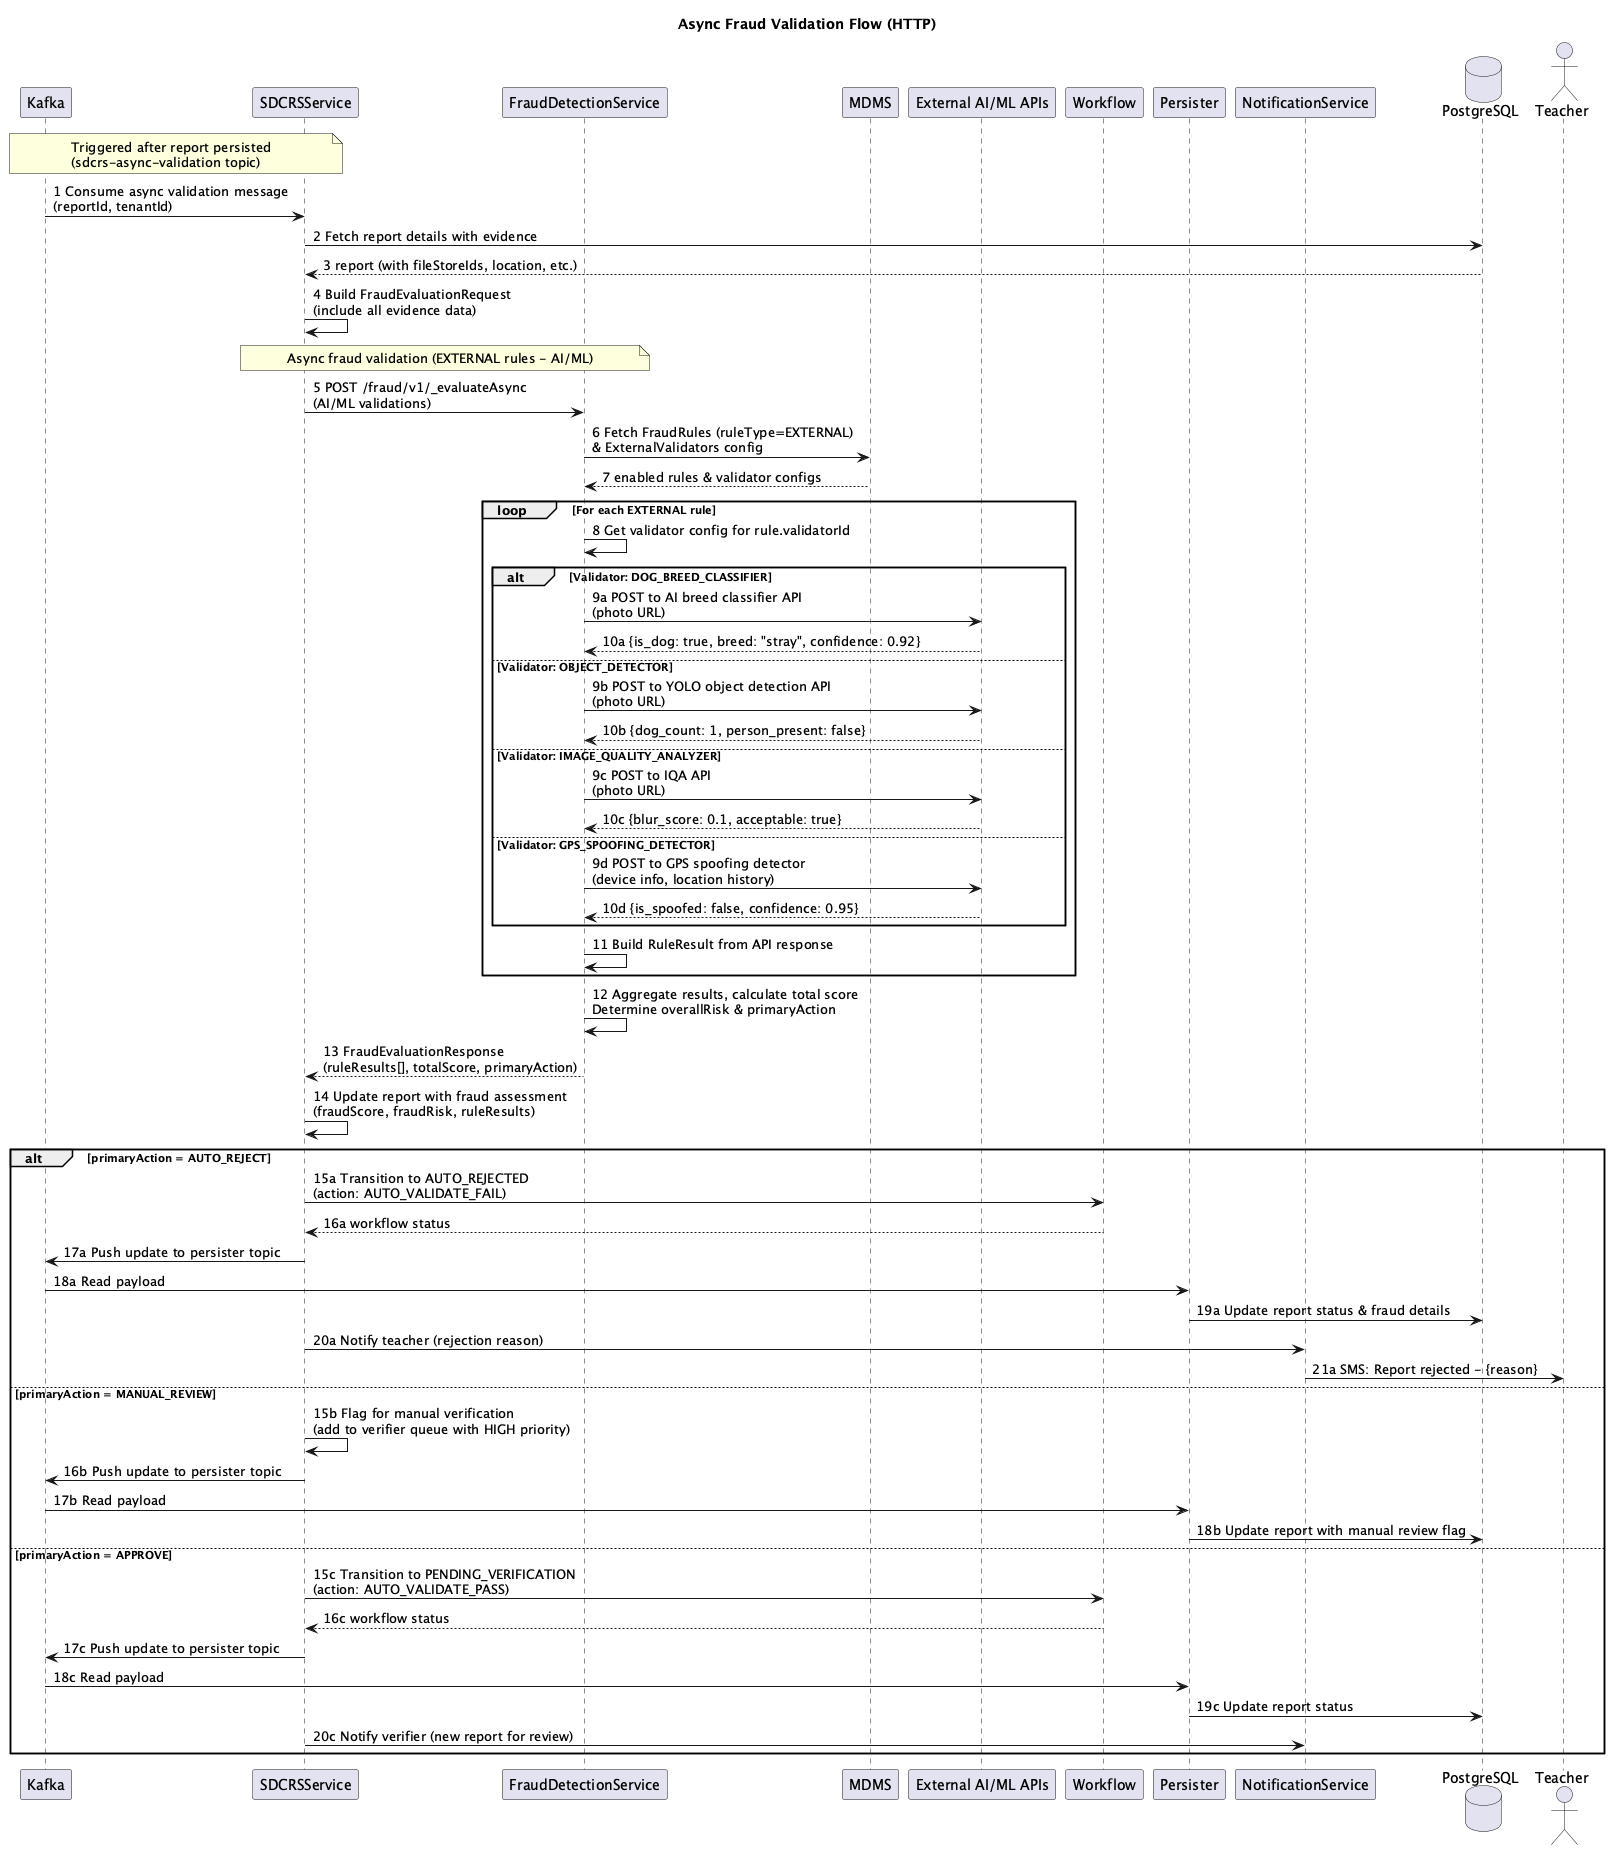

The diagram above was rendered by PlantUML. Its source (embedded in the PNG):
@startuml SDCRS_AsyncValidation
title Async Fraud Validation Flow (HTTP)

participant "Kafka" as KF
participant "SDCRSService" as SS
participant "FraudDetectionService" as FDS
participant "MDMS" as MDMS
participant "External AI/ML APIs" as EXT
participant "Workflow" as WF
participant "Persister" as PS
participant "NotificationService" as NS
database "PostgreSQL" as DB
actor "Teacher" as TCH

note over KF, SS: Triggered after report persisted\n(sdcrs-async-validation topic)

KF -> SS: 1 Consume async validation message\n(reportId, tenantId)

SS -> DB: 2 Fetch report details with evidence
DB --> SS: 3 report (with fileStoreIds, location, etc.)

SS -> SS: 4 Build FraudEvaluationRequest\n(include all evidence data)

note over SS, FDS: Async fraud validation (EXTERNAL rules - AI/ML)

SS -> FDS: 5 POST /fraud/v1/_evaluateAsync\n(AI/ML validations)

FDS -> MDMS: 6 Fetch FraudRules (ruleType=EXTERNAL)\n& ExternalValidators config
MDMS --> FDS: 7 enabled rules & validator configs

loop For each EXTERNAL rule
    FDS -> FDS: 8 Get validator config for rule.validatorId

    alt Validator: DOG_BREED_CLASSIFIER
        FDS -> EXT: 9a POST to AI breed classifier API\n(photo URL)
        EXT --> FDS: 10a {is_dog: true, breed: "stray", confidence: 0.92}
    else Validator: OBJECT_DETECTOR
        FDS -> EXT: 9b POST to YOLO object detection API\n(photo URL)
        EXT --> FDS: 10b {dog_count: 1, person_present: false}
    else Validator: IMAGE_QUALITY_ANALYZER
        FDS -> EXT: 9c POST to IQA API\n(photo URL)
        EXT --> FDS: 10c {blur_score: 0.1, acceptable: true}
    else Validator: GPS_SPOOFING_DETECTOR
        FDS -> EXT: 9d POST to GPS spoofing detector\n(device info, location history)
        EXT --> FDS: 10d {is_spoofed: false, confidence: 0.95}
    end

    FDS -> FDS: 11 Build RuleResult from API response
end

FDS -> FDS: 12 Aggregate results, calculate total score\nDetermine overallRisk & primaryAction

FDS --> SS: 13 FraudEvaluationResponse\n(ruleResults[], totalScore, primaryAction)

SS -> SS: 14 Update report with fraud assessment\n(fraudScore, fraudRisk, ruleResults)

alt primaryAction = AUTO_REJECT
    SS -> WF: 15a Transition to AUTO_REJECTED\n(action: AUTO_VALIDATE_FAIL)
    WF --> SS: 16a workflow status

    SS -> KF: 17a Push update to persister topic
    KF -> PS: 18a Read payload
    PS -> DB: 19a Update report status & fraud details

    SS -> NS: 20a Notify teacher (rejection reason)
    NS -> TCH: 21a SMS: Report rejected - {reason}

else primaryAction = MANUAL_REVIEW
    SS -> SS: 15b Flag for manual verification\n(add to verifier queue with HIGH priority)

    SS -> KF: 16b Push update to persister topic
    KF -> PS: 17b Read payload
    PS -> DB: 18b Update report with manual review flag

else primaryAction = APPROVE
    SS -> WF: 15c Transition to PENDING_VERIFICATION\n(action: AUTO_VALIDATE_PASS)
    WF --> SS: 16c workflow status

    SS -> KF: 17c Push update to persister topic
    KF -> PS: 18c Read payload
    PS -> DB: 19c Update report status

    SS -> NS: 20c Notify verifier (new report for review)
end

@enduml